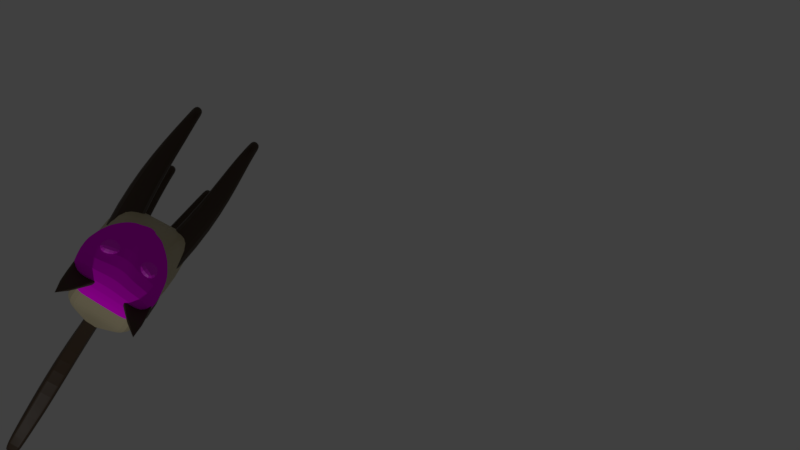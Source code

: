 # Source: cat.blend  (saved by Blender 2.80.75; exported with 4.5.12 LTS)
import bpy
from mathutils import Matrix  # noqa: F401  (used for matrix-valued properties, if any)

bpy.ops.wm.read_factory_settings(use_empty=True)
scene = bpy.context.scene
scene.name = 'Scene'

# ---- collections
col_collection_1 = bpy.data.collections.new('Collection 1'); scene.collection.children.link(col_collection_1)

# ---- images (referenced by path relative to the original .blend; pixels are not part of the script)
import os
ASSET_DIR = os.environ.get("B2B_ASSET_DIR", "")  # directory of the original .blend (textures are referenced by path, not embedded)
HERE = os.path.dirname(os.path.abspath(__file__))  # packed textures are extracted next to this script under _unpacked/

def load_image(name, relpath, width, height, colorspace="sRGB"):
    """Load a texture the original file referenced (path relative to the .blend, or extracted next to this script)."""
    p = next((c for c in (os.path.join(HERE, relpath), os.path.join(ASSET_DIR, relpath)) if relpath and os.path.exists(c)), "")
    if p:
        img = bpy.data.images.load(p, check_existing=True)
        img.name = name
    else:  # same state as the original file: an image datablock whose file is absent (Cycles renders it pink)
        img = bpy.data.images.new(name, width, height)
        img.source = "FILE"
        img.filepath = "//" + (relpath or name)
    img.colorspace_settings.name = colorspace
    return img
img_face_png = load_image('Face.png', 'Face.png', 1024, 1024, 'sRGB')
img_eye = load_image('Eye', 'Eye.png', 1024, 1024, 'sRGB')

# ---- materials (node trees are filled in below, after node groups)
mat_point_colours = bpy.data.materials.new('Point Colours')
mat_point_colours.alpha_threshold = 0.0
mat_point_colours.roughness = 0.5
mat_point_colours.line_color = (0.0, 0.0, 0.0, 1.0)
mat_cat = bpy.data.materials.new('Cat')
mat_cat.alpha_threshold = 0.0
mat_cat.roughness = 0.5
mat_eye = bpy.data.materials.new('Eye')
mat_eye_001 = bpy.data.materials.new('Eye.001')
mat_ear = bpy.data.materials.new('Ear')

# ---- material node trees
mat_point_colours.use_nodes = True; mat_point_colours.node_tree.nodes.clear()
_N = mat_point_colours.node_tree.nodes; _L = mat_point_colours.node_tree.links
n0 = _N.new('ShaderNodeOutputMaterial'); n0.name = 'Material Output'; n0.location = (300, 300)
n1 = _N.new('ShaderNodeBsdfPrincipled'); n1.name = 'Principled BSDF'; n1.location = (10, 300)
n1.distribution = 'GGX'
n1.subsurface_method = 'BURLEY'
n1.inputs[0].default_value = (0.0578, 0.03337, 0.01521, 1.0)
n1.inputs[3].default_value = 1.45
n1.inputs[27].default_value = (0.0, 0.0, 0.0, 1.0)
n1.inputs[28].default_value = 1.0
_L.new(n1.outputs[0], n0.inputs[0])
n0.is_active_output = True
mat_cat.use_nodes = True; mat_cat.node_tree.nodes.clear()
_N = mat_cat.node_tree.nodes; _L = mat_cat.node_tree.links
n0 = _N.new('ShaderNodeOutputMaterial'); n0.name = 'Material Output'; n0.location = (300, 300)
n1 = _N.new('ShaderNodeBsdfDiffuse'); n1.name = 'Diffuse BSDF'; n1.location = (55, 299)
n2 = _N.new('ShaderNodeTexImage'); n2.name = 'Image Texture'; n2.location = (-158, 316)
n2.width = 140
n2.image = img_face_png
_L.new(n1.outputs[0], n0.inputs[0])
_L.new(n2.outputs[0], n1.inputs[0])
n0.is_active_output = True
mat_eye.use_nodes = True; mat_eye.node_tree.nodes.clear()
_N = mat_eye.node_tree.nodes; _L = mat_eye.node_tree.links
n0 = _N.new('ShaderNodeOutputMaterial'); n0.name = 'Material Output'; n0.location = (300, 300)
n1 = _N.new('ShaderNodeBsdfPrincipled'); n1.name = 'Principled BSDF'; n1.location = (10, 300)
n1.distribution = 'GGX'
n1.subsurface_method = 'BURLEY'
n1.inputs[3].default_value = 1.45
n1.inputs[27].default_value = (0.0, 0.0, 0.0, 1.0)
n1.inputs[28].default_value = 1.0
n2 = _N.new('ShaderNodeTexImage'); n2.name = 'Image Texture'; n2.location = (-291, 255)
n2.image = img_eye
_L.new(n1.outputs[0], n0.inputs[0])
_L.new(n2.outputs[0], n1.inputs[0])
n0.is_active_output = True
mat_eye_001.use_nodes = True; mat_eye_001.node_tree.nodes.clear()
_N = mat_eye_001.node_tree.nodes; _L = mat_eye_001.node_tree.links
n0 = _N.new('ShaderNodeOutputMaterial'); n0.name = 'Material Output'; n0.location = (300, 300)
n1 = _N.new('ShaderNodeBsdfPrincipled'); n1.name = 'Principled BSDF'; n1.location = (10, 300)
n1.distribution = 'GGX'
n1.subsurface_method = 'BURLEY'
n1.inputs[3].default_value = 1.45
n1.inputs[27].default_value = (0.0, 0.0, 0.0, 1.0)
n1.inputs[28].default_value = 1.0
n2 = _N.new('ShaderNodeTexImage'); n2.name = 'Image Texture'; n2.location = (-291, 255)
n2.image = img_eye
_L.new(n1.outputs[0], n0.inputs[0])
_L.new(n2.outputs[0], n1.inputs[0])
n0.is_active_output = True
mat_ear.use_nodes = True; mat_ear.node_tree.nodes.clear()
_N = mat_ear.node_tree.nodes; _L = mat_ear.node_tree.links
n0 = _N.new('ShaderNodeOutputMaterial'); n0.name = 'Material Output'; n0.location = (300, 300)
n1 = _N.new('ShaderNodeBsdfPrincipled'); n1.name = 'Principled BSDF'; n1.location = (10, 300)
n1.distribution = 'GGX'
n1.subsurface_method = 'BURLEY'
n1.inputs[0].default_value = (0.6152, 0.5338, 0.3291, 1.0)
n1.inputs[3].default_value = 1.45
n1.inputs[27].default_value = (0.0, 0.0, 0.0, 1.0)
n1.inputs[28].default_value = 1.0
_L.new(n1.outputs[0], n0.inputs[0])
n0.is_active_output = True

# ---- world
world_world = bpy.data.worlds.new('World'); scene.world = world_world
world_world.color = (0.05088, 0.05088, 0.05088)
world_world.use_sun_shadow = False
world_world.sun_shadow_jitter_overblur = 0.0
world_world.cycles.sampling_method = 'MANUAL'

# ---- cameras
cam_camera = bpy.data.cameras.new('Camera')
cam_camera.clip_end = 100.0
cam_camera.lens = 35.0
cam_camera.sensor_width = 32.0
cam_camera.sensor_height = 18.0
cam_camera.ortho_scale = 7.314
cam_camera.dof.focus_distance = 0.0

# ---- lights
light_lamp = bpy.data.lights.new('Lamp', 'POINT')
light_lamp.transmission_factor = 0.0
light_lamp.cutoff_distance = 30.0
light_lamp.energy = 100.0
light_lamp.shadow_buffer_clip_start = 1.001
light_lamp.shadow_soft_size = 0.1
light_lamp.shadow_maximum_resolution = 0.006
light_lamp.use_absolute_resolution = True

# ---- meshes
me_cone_004 = bpy.data.meshes.new('Cone.004')
me_cone_004.from_pydata([(-0.1218, -2.218, -2.807), (-0.001251, -2.125, -2.792), (0.09866, -2.011, -2.773), (0.1741, -1.88, -2.751), (0.2221, -1.737, -2.727), (0.241, -1.587, -2.702), (0.2298, -1.437, -2.676), (0.1892, -1.292, -2.651), (0.1206, -1.157, -2.628), (0.02664, -1.038, -2.607), (-0.08901, -0.94, -2.59), (-0.2219, -0.8657, -2.577), (-0.4648, -0.8371, -2.579), (-0.7875, -0.8484, -2.642), (-0.3216, -2.254, -2.863), (-0.7592, -2.241, -2.892), (-0.5571, -1.662, -2.695), (-1.434, -1.958, -0.3952), (-0.598, -1.099, -2.587)], [], [(0, 17, 14), (14, 17, 15), (2, 17, 1), (3, 17, 2), (4, 17, 3), (5, 17, 4), (6, 17, 5), (7, 17, 6), (8, 17, 7), (9, 17, 8), (10, 17, 9), (11, 17, 10), (12, 17, 11), (13, 17, 12), (1, 17, 0), (15, 17, 16), (18, 16, 17), (18, 17, 13)])
me_cone_004.materials.append(mat_point_colours)
me_cone_004.use_remesh_preserve_volume = False
me_cone_004.use_remesh_preserve_attributes = False
me_cone_004.use_mirror_vertex_groups = False
me_cone_004.update()
me_cone_003 = bpy.data.meshes.new('Cone.003')
me_cone_003.from_pydata([(-0.5308, 0.6722, -2.652), (-0.2386, 0.6992, -2.597), (-0.01767, 0.6796, -2.589), (0.1047, 0.6142, -2.589), (0.2119, 0.5262, -2.589), (0.2999, 0.419, -2.589), (0.3652, 0.2966, -2.589), (0.4055, 0.1639, -2.589), (0.4191, 0.02588, -2.589), (0.4055, -0.1122, -2.589), (0.3652, -0.2449, -2.589), (0.2999, -0.3672, -2.589), (0.2119, -0.4744, -2.589), (0.1047, -0.5624, -2.589), (-0.07542, -0.6075, -2.634), (-0.4726, -0.6106, -2.664), (-0.3033, -0.05798, -2.575), (-1.225, 0.2598, -0.2832), (-0.3537, 0.4606, -2.564)], [], [(0, 17, 1), (1, 17, 2), (2, 17, 3), (3, 17, 4), (4, 17, 5), (5, 17, 6), (6, 17, 7), (7, 17, 8), (8, 17, 9), (9, 17, 10), (10, 17, 11), (11, 17, 12), (12, 17, 13), (13, 17, 14), (14, 17, 15), (15, 17, 16), (18, 16, 17), (18, 17, 0)])
me_cone_003.materials.append(mat_point_colours)
me_cone_003.use_remesh_preserve_volume = False
me_cone_003.use_remesh_preserve_attributes = False
me_cone_003.use_mirror_vertex_groups = False
me_cone_003.update()
me_cube_010 = bpy.data.meshes.new('Cube.010')
me_cube_010.from_pydata([(1.331, -0.2368, -1.115), (1.426, -1.15, 0.6186), (1.341, 0.269, -1.108), (1.469, 1.086, 0.651), (3.419, -0.5967, -1.445), (2.896, -0.6372, 0.4065), (3.433, 0.4314, -1.435), (2.908, 0.7839, 0.4146), (1.334, -0.03019, -1.112), (1.439, -0.2366, 0.634), (3.423, -0.1319, -1.438), (2.9, 0.005312, 0.412), (1.446, 0.1041, 0.6389), (3.425, 0.02483, -1.437), (1.336, 0.04692, -1.11), (2.902, 0.2219, 0.4132), (1.451, 0.2796, 0.6369), (3.427, 0.09161, -1.439), (1.337, 0.08661, -1.111), (2.904, 0.3143, 0.4111), (1.333, -0.1279, -1.114), (2.899, -0.3313, 0.4082), (1.435, -0.6686, 0.6256), (3.422, -0.3754, -1.443), (0.9787, -0.9884, -0.5806), (1.014, 0.9618, -0.6019), (3.408, 0.8228, -0.17), (3.385, -0.8451, -0.1859), (3.392, -0.09099, -0.1752), (0.7414, -0.1933, -0.7701), (3.395, 0.1633, -0.1728), (0.7468, 0.0837, -0.7661), (3.399, 0.2716, -0.1769), (1.023, 0.2772, -0.6769), (1.023, -0.5286, -0.6783), (3.39, -0.4861, -0.1825), (1.034, 0.7952, -0.7411), (3.429, 0.9611, -0.3774), (3.403, -0.9414, -0.3955), (3.411, -0.08125, -0.3833), (0.7909, -0.1826, -0.9049), (3.415, 0.2088, -0.3806), (0.7959, 0.07418, -0.9011), (3.419, 0.3323, -0.3852), (1.051, 0.2535, -0.8185), (1.052, -0.4933, -0.8198), (3.408, -0.5319, -0.3916), (1.011, -0.9195, -0.7293), (1.024, -1.253, -0.3679), (1.053, 1.152, -0.272), (3.214, 0.8997, 0.2871), (3.188, -0.9268, 0.2697), (3.196, -0.101, 0.2814), (0.8688, -0.2365, -0.4967), (3.2, 0.1774, 0.284), (0.8752, 0.09175, -0.492), (3.204, 0.2961, 0.2796), (1.064, 0.3406, -0.3609), (1.048, -0.5728, -0.3718), (3.194, -0.5337, 0.2735), (1.007, 0.4732, -0.9969), (3.452, 0.9605, -0.4843), (3.425, -0.9421, -0.5023), (3.433, -0.08192, -0.4902), (0.901, -0.06284, -1.074), (3.437, 0.2081, -0.4874), (0.9041, 0.09489, -1.072), (3.441, 0.3317, -0.4921), (1.011, 0.1514, -1.026), (1.004, -0.2874, -1.031), (3.431, -0.5326, -0.4984), (0.9996, -0.5101, -1.035)], [], [(57, 16, 3, 49), (49, 3, 7, 50), (59, 21, 5, 51), (51, 5, 1, 48), (20, 23, 4, 0), (21, 22, 1, 5), (15, 12, 9, 11), (14, 13, 10, 8), (54, 15, 11, 52), (58, 22, 9, 53), (56, 19, 15, 54), (18, 17, 13, 14), (19, 16, 12, 15), (53, 9, 12, 55), (7, 3, 16, 19), (2, 6, 17, 18), (50, 7, 19, 56), (55, 12, 16, 57), (48, 1, 22, 58), (11, 9, 22, 21), (8, 10, 23, 20), (52, 11, 21, 59), (39, 28, 35, 46), (47, 24, 34, 45), (42, 31, 33, 44), (37, 26, 32, 43), (40, 29, 31, 42), (43, 32, 30, 41), (45, 34, 29, 40), (41, 30, 28, 39), (38, 27, 24, 47), (46, 35, 27, 38), (36, 25, 26, 37), (44, 33, 25, 36), (68, 44, 36, 60), (60, 36, 37, 61), (70, 46, 38, 62), (62, 38, 47, 71), (65, 41, 39, 63), (69, 45, 40, 64), (67, 43, 41, 65), (64, 40, 42, 66), (61, 37, 43, 67), (66, 42, 44, 68), (71, 47, 45, 69), (63, 39, 46, 70), (28, 52, 59, 35), (24, 48, 58, 34), (31, 55, 57, 33), (26, 50, 56, 32), (29, 53, 55, 31), (32, 56, 54, 30), (34, 58, 53, 29), (30, 54, 52, 28), (27, 51, 48, 24), (35, 59, 51, 27), (25, 49, 50, 26), (33, 57, 49, 25), (10, 63, 70, 23), (0, 71, 69, 20), (14, 66, 68, 18), (6, 61, 67, 17), (8, 64, 66, 14), (17, 67, 65, 13), (20, 69, 64, 8), (13, 65, 63, 10), (4, 62, 71, 0), (23, 70, 62, 4), (2, 60, 61, 6), (18, 68, 60, 2)])
_uv = me_cube_010.uv_layers.new(name='UVMap')
_uv.uv.foreach_set('vector', [0.8289, 0.2646, 0.919, 0.1413, 0.9999, 0.216, 0.9202, 0.334, 0.191, 0.0001009, 0.4773, 0.000101, 0.3882, 0.2216, 0.3607, 0.2352, 0.3659, 0.343, 0.3981, 0.3397, 0.383, 0.3677, 0.35, 0.3669, 0.35, 0.3669, 0.383, 0.3677, 0.461, 0.6652, 0.1295, 0.5678, 0.07187, 0.2818, 0.3001, 0.306, 0.2995, 0.3129, 0.07298, 0.2985, 0.3981, 0.3397, 0.5885, 0.5559, 0.461, 0.6652, 0.383, 0.3677, 0.4062, 0.2807, 0.6683, 0.3051, 0.6562, 0.4174, 0.4061, 0.3048, 0.07314, 0.2553, 0.3013, 0.292, 0.3007, 0.2979, 0.07153, 0.2667, 0.3784, 0.2872, 0.4062, 0.2807, 0.4061, 0.3048, 0.3774, 0.3101, 0.736, 0.1725, 0.8269, 0.04814, 0.8687, 0.09077, 0.7564, 0.2248, 0.3773, 0.2779, 0.4049, 0.2702, 0.4062, 0.2807, 0.3784, 0.2872, 0.07441, 0.2497, 0.3017, 0.2892, 0.3013, 0.292, 0.07314, 0.2553, 0.4049, 0.2702, 0.6659, 0.2583, 0.6683, 0.3051, 0.4062, 0.2807, 0.7564, 0.2248, 0.8687, 0.09077, 0.9022, 0.1243, 0.7859, 0.2546, 0.3882, 0.2216, 0.4773, 0.000101, 0.6659, 0.2583, 0.4049, 0.2702, 0.082, 0.2213, 0.3035, 0.279, 0.3017, 0.2892, 0.07441, 0.2497, 0.3607, 0.2352, 0.3882, 0.2216, 0.4049, 0.2702, 0.3773, 0.2779, 0.7859, 0.2546, 0.9022, 0.1243, 0.919, 0.1413, 0.8289, 0.2646, 0.6719, 0.1008, 0.7811, 0.0001009, 0.8269, 0.04814, 0.736, 0.1725, 0.4061, 0.3048, 0.6562, 0.4174, 0.5885, 0.5559, 0.3981, 0.3397, 0.07153, 0.2667, 0.3007, 0.2979, 0.3001, 0.306, 0.07187, 0.2818, 0.3774, 0.3101, 0.4061, 0.3048, 0.3981, 0.3397, 0.3659, 0.343, 0.3371, 0.3016, 0.3467, 0.304, 0.3407, 0.3254, 0.3306, 0.3223, 0.6685, 0.1733, 0.676, 0.1506, 0.7101, 0.2097, 0.699, 0.2276, 0.75, 0.2889, 0.7601, 0.2764, 0.7948, 0.2972, 0.7811, 0.3126, 0.3263, 0.2556, 0.3382, 0.2526, 0.3474, 0.2833, 0.3373, 0.2819, 0.7304, 0.2681, 0.7409, 0.2561, 0.7601, 0.2764, 0.75, 0.2889, 0.3373, 0.2819, 0.3474, 0.2833, 0.3481, 0.2896, 0.338, 0.2878, 0.699, 0.2276, 0.7101, 0.2097, 0.7409, 0.2561, 0.7304, 0.2681, 0.338, 0.2878, 0.3481, 0.2896, 0.3467, 0.304, 0.3371, 0.3016, 0.319, 0.3381, 0.33, 0.3447, 0.08221, 0.5129, 0.07153, 0.4865, 0.3306, 0.3223, 0.3407, 0.3254, 0.33, 0.3447, 0.319, 0.3381, 0.1026, 0.07439, 0.1255, 0.04335, 0.3382, 0.2526, 0.3263, 0.2556, 0.7811, 0.3126, 0.7948, 0.2972, 0.8729, 0.3534, 0.8443, 0.354, 0.752, 0.3241, 0.7811, 0.3126, 0.8443, 0.354, 0.7871, 0.354, 0.04414, 0.1442, 0.1026, 0.07439, 0.3263, 0.2556, 0.3227, 0.2594, 0.3263, 0.3196, 0.3306, 0.3223, 0.319, 0.3381, 0.3157, 0.3334, 0.3157, 0.3334, 0.319, 0.3381, 0.07153, 0.4865, 0.02001, 0.3721, 0.3335, 0.2881, 0.338, 0.2878, 0.3371, 0.3016, 0.3326, 0.3006, 0.6986, 0.2704, 0.699, 0.2276, 0.7304, 0.2681, 0.7216, 0.298, 0.3328, 0.2832, 0.3373, 0.2819, 0.338, 0.2878, 0.3335, 0.2881, 0.7216, 0.298, 0.7304, 0.2681, 0.75, 0.2889, 0.7383, 0.3126, 0.3227, 0.2594, 0.3263, 0.2556, 0.3373, 0.2819, 0.3328, 0.2832, 0.7383, 0.3126, 0.75, 0.2889, 0.7811, 0.3126, 0.752, 0.3241, 0.677, 0.248, 0.6685, 0.1733, 0.699, 0.2276, 0.6986, 0.2704, 0.3326, 0.3006, 0.3371, 0.3016, 0.3306, 0.3223, 0.3263, 0.3196, 0.3467, 0.304, 0.3774, 0.3101, 0.3659, 0.343, 0.3407, 0.3254, 0.676, 0.1506, 0.6719, 0.1008, 0.736, 0.1725, 0.7101, 0.2097, 0.7601, 0.2764, 0.7859, 0.2546, 0.8289, 0.2646, 0.7948, 0.2972, 0.3382, 0.2526, 0.3607, 0.2352, 0.3773, 0.2779, 0.3474, 0.2833, 0.7409, 0.2561, 0.7564, 0.2248, 0.7859, 0.2546, 0.7601, 0.2764, 0.3474, 0.2833, 0.3773, 0.2779, 0.3784, 0.2872, 0.3481, 0.2896, 0.7101, 0.2097, 0.736, 0.1725, 0.7564, 0.2248, 0.7409, 0.2561, 0.3481, 0.2896, 0.3784, 0.2872, 0.3774, 0.3101, 0.3467, 0.304, 0.33, 0.3447, 0.35, 0.3669, 0.1295, 0.5678, 0.08221, 0.5129, 0.3407, 0.3254, 0.3659, 0.343, 0.35, 0.3669, 0.33, 0.3447, 0.1255, 0.04335, 0.191, 0.0001009, 0.3607, 0.2352, 0.3382, 0.2526, 0.7948, 0.2972, 0.8289, 0.2646, 0.9202, 0.334, 0.8729, 0.3534, 0.3007, 0.2979, 0.3326, 0.3006, 0.3263, 0.3196, 0.3001, 0.306, 0.07298, 0.2985, 0.02001, 0.3721, 0.01592, 0.3155, 0.07187, 0.2818, 0.07314, 0.2553, 0.003744, 0.2356, 0.02301, 0.2239, 0.07441, 0.2497, 0.3035, 0.279, 0.3227, 0.2594, 0.3328, 0.2832, 0.3017, 0.2892, 0.07153, 0.2667, 0.0001009, 0.2664, 0.003744, 0.2356, 0.07314, 0.2553, 0.3017, 0.2892, 0.3328, 0.2832, 0.3335, 0.2881, 0.3013, 0.292, 0.07187, 0.2818, 0.01592, 0.3155, 0.0001009, 0.2664, 0.07153, 0.2667, 0.3013, 0.292, 0.3335, 0.2881, 0.3326, 0.3006, 0.3007, 0.2979, 0.2995, 0.3129, 0.3157, 0.3334, 0.02001, 0.3721, 0.07298, 0.2985, 0.3001, 0.306, 0.3263, 0.3196, 0.3157, 0.3334, 0.2995, 0.3129, 0.082, 0.2213, 0.04414, 0.1442, 0.3227, 0.2594, 0.3035, 0.279, 0.07441, 0.2497, 0.02301, 0.2239, 0.04414, 0.1442, 0.082, 0.2213])
me_cube_010.materials.append(mat_cat)
me_cube_010.use_remesh_preserve_volume = False
me_cube_010.use_remesh_preserve_attributes = False
me_cube_010.use_mirror_vertex_groups = False
me_cube_010.update()
me_cube_009 = bpy.data.meshes.new('Cube.009')
me_cube_009.from_pydata([(-0.7304, -0.3721, 0.1464), (-0.731, -0.411, 0.3884), (-0.7228, -0.09486, 0.1461), (-0.7227, -0.08056, 0.3448), (-0.4854, -0.3764, 0.1463), (-0.486, -0.4152, 0.3883), (-0.5237, -0.09244, 0.1458), (-0.5235, -0.07814, 0.3444)], [], [(0, 1, 3, 2), (2, 3, 7, 6), (6, 7, 5, 4), (4, 5, 1, 0), (2, 6, 4, 0), (7, 3, 1, 5)])
_uv = me_cube_009.uv_layers.new(name='UVMap')
_uv.uv.foreach_set('vector', [0.06184, 0.9999, 0.0001015, 0.7377, 0.366, 0.7595, 0.366, 0.9784, 0.06266, 0.5479, 0.0001015, 0.1342, 0.2795, 0.3139, 0.2736, 0.3631, 0.2736, 0.3631, 0.2795, 0.3139, 0.3435, 0.3207, 0.3289, 0.3576, 0.3289, 0.3576, 0.3435, 0.3207, 0.674, 0.0001015, 0.674, 0.7375, 0.06266, 0.5479, 0.2736, 0.3631, 0.3289, 0.3576, 0.674, 0.7375, 0.2795, 0.3139, 0.0001015, 0.1342, 0.674, 0.0001015, 0.3435, 0.3207])
me_cube_009.materials.append(mat_eye)
me_cube_009.use_remesh_preserve_volume = False
me_cube_009.use_remesh_preserve_attributes = False
me_cube_009.use_mirror_vertex_groups = False
me_cube_009.update()
me_cube_008 = bpy.data.meshes.new('Cube.008')
me_cube_008.from_pydata([(-1.041, 0.4117, 0.03111), (-1.039, 0.206, 0.3068), (-1.016, 0.7579, 0.1814), (-1.008, 0.6246, 0.4877), (-0.698, 0.3888, 0.01146), (-0.696, 0.183, 0.2872), (-0.6827, 0.7445, 0.1665), (-0.6743, 0.6112, 0.4727)], [], [(0, 1, 3, 2), (2, 3, 7, 6), (6, 7, 5, 4), (4, 5, 1, 0), (2, 6, 4, 0), (7, 3, 1, 5)])
_uv = me_cube_008.uv_layers.new(name='UVMap')
_uv.uv.foreach_set('vector', [0.06154, 0.9999, 0.0001019, 0.739, 0.3562, 0.7394, 0.3562, 0.9997, 0.07003, 0.5783, 0.0001019, 0.09198, 0.3063, 0.313, 0.2993, 0.355, 0.2993, 0.355, 0.3063, 0.313, 0.3546, 0.3187, 0.3421, 0.3506, 0.3421, 0.3506, 0.3546, 0.3187, 0.6906, 0.0001019, 0.6906, 0.7388, 0.07003, 0.5783, 0.2993, 0.355, 0.3421, 0.3506, 0.6906, 0.7388, 0.3063, 0.313, 0.0001019, 0.09198, 0.6906, 0.0001019, 0.3546, 0.3187])
me_cube_008.materials.append(mat_eye_001)
me_cube_008.use_remesh_preserve_volume = False
me_cube_008.use_remesh_preserve_attributes = False
me_cube_008.use_mirror_vertex_groups = False
me_cube_008.update()
me_cube_006 = bpy.data.meshes.new('Cube.006')
me_cube_006.from_pydata([(1.853, 0.9336, 0.5625), (1.923, 0.9458, 0.3124), (1.857, 0.6761, 0.5492), (1.922, 0.6872, 0.3213), (1.923, 0.8153, 0.3169), (1.855, 0.8037, 0.5558), (1.856, 0.7474, 0.5529), (1.922, 0.7588, 0.3189), (1.923, 0.8865, 0.3144), (1.854, 0.8746, 0.5595), (3.169, 0.967, 0.9987), (3.331, 0.9458, 0.71), (3.152, 0.6387, 1.01), (3.3, 0.6193, 0.7476), (3.315, 0.781, 0.729), (3.16, 0.8013, 1.005), (3.156, 0.7296, 1.007), (3.309, 0.7097, 0.7372), (3.324, 0.8709, 0.7186), (3.165, 0.8917, 1.001), (3.742, 1.028, 1.76), (4.069, 0.979, 1.733), (3.698, 0.7025, 1.785), (3.997, 0.6582, 1.762), (4.033, 0.8171, 1.748), (3.72, 0.8634, 1.773), (3.71, 0.7925, 1.778), (4.017, 0.747, 1.754), (4.053, 0.9054, 1.74), (3.732, 0.953, 1.766), (3.955, 0.9948, 2.659), (4.209, 1.037, 2.657), (3.998, 0.7443, 2.638), (4.23, 0.7825, 2.637), (4.219, 0.9084, 2.647), (3.977, 0.8683, 2.649), (3.986, 0.8136, 2.644), (4.224, 0.8529, 2.642), (4.213, 0.9784, 2.652), (3.965, 0.9373, 2.654)], [], [(0, 9, 19, 10), (1, 0, 10, 11), (9, 5, 15, 19), (8, 1, 11, 18), (14, 18, 28, 24), (16, 12, 22, 26), (11, 10, 20, 21), (19, 15, 25, 29), (3, 7, 17, 13), (7, 4, 14, 17), (2, 3, 13, 12), (4, 8, 18, 14), (6, 2, 12, 16), (5, 6, 16, 15), (22, 23, 33, 32), (24, 28, 38, 34), (26, 22, 32, 36), (21, 20, 30, 31), (12, 13, 23, 22), (15, 16, 26, 25), (17, 14, 24, 27), (10, 19, 29, 20), (18, 11, 21, 28), (13, 17, 27, 23), (37, 36, 32, 33), (38, 39, 35, 34), (34, 35, 36, 37), (31, 30, 39, 38), (25, 26, 36, 35), (27, 24, 34, 37), (20, 29, 39, 30), (28, 21, 31, 38), (23, 27, 37, 33), (29, 25, 35, 39)])
me_cube_006.materials.append(mat_point_colours)
me_cube_006.use_remesh_preserve_volume = False
me_cube_006.use_remesh_preserve_attributes = False
me_cube_006.use_mirror_vertex_groups = False
me_cube_006.update()
me_cube_005 = bpy.data.meshes.new('Cube.005')
me_cube_005.from_pydata([(2.106, 1.763, 0.6637), (2.01, 1.422, -0.9911), (2.088, 0.5169, 0.7499), (1.947, 0.8575, -0.9777), (0.8572, 1.779, 0.642), (1.45, 1.486, -0.9191), (0.8395, 0.5332, 0.7283), (1.387, 0.9213, -0.9058), (1.305, 1.339, -1.942), (1.271, 1.073, -1.955), (1.174, 1.344, -1.709), (1.14, 1.079, -1.722), (0.9816, 1.314, -2.207), (0.9502, 1.147, -2.214), (0.964, 1.311, -2.038), (0.9326, 1.143, -2.045), (0.8013, 1.332, -2.206), (0.7699, 1.164, -2.213), (0.7836, 1.328, -2.036), (0.7522, 1.161, -2.043)], [], [(0, 4, 6, 2), (5, 1, 8, 10), (3, 2, 6, 7), (7, 6, 4, 5), (1, 0, 2, 3), (5, 4, 0, 1), (10, 8, 12, 14), (7, 5, 10, 11), (3, 7, 11, 9), (1, 3, 9, 8), (12, 13, 17, 16), (11, 10, 14, 15), (8, 9, 13, 12), (9, 11, 15, 13), (18, 16, 17, 19), (13, 15, 19, 17), (14, 12, 16, 18), (15, 14, 18, 19)])
me_cube_005.materials.append(mat_point_colours)
me_cube_005.use_remesh_preserve_volume = False
me_cube_005.use_remesh_preserve_attributes = False
me_cube_005.use_mirror_vertex_groups = False
me_cube_005.update()
me_cube_004 = bpy.data.meshes.new('Cube.004')
me_cube_004.from_pydata([(-0.3313, 1.155, 0.71), (-0.06647, 1.369, -1.214), (-0.3392, 0.5955, 0.7487), (-0.1003, 0.9296, -1.182), (-0.8923, 1.163, 0.7003), (-0.5005, 1.408, -1.141), (-0.9003, 0.6028, 0.739), (-0.5344, 0.9683, -1.109), (-0.7399, 1.285, -2.145), (-0.7682, 1.019, -2.157), (-0.8612, 1.288, -1.906), (-0.8896, 1.021, -1.918), (-1.079, 1.253, -2.377), (-1.102, 1.083, -2.38), (-1.084, 1.25, -2.206), (-1.107, 1.081, -2.21), (-1.26, 1.261, -2.362), (-1.282, 1.092, -2.365), (-1.263, 1.251, -2.184), (-1.287, 1.089, -2.194)], [], [(0, 4, 6, 2), (5, 1, 8, 10), (3, 2, 6, 7), (7, 6, 4, 5), (1, 0, 2, 3), (5, 4, 0, 1), (10, 8, 12, 14), (7, 5, 10, 11), (3, 7, 11, 9), (1, 3, 9, 8), (12, 13, 17, 16), (11, 10, 14, 15), (8, 9, 13, 12), (9, 11, 15, 13), (18, 16, 17, 19), (13, 15, 19, 17), (14, 12, 16, 18), (15, 14, 18, 19)])
me_cube_004.materials.append(mat_point_colours)
me_cube_004.use_remesh_preserve_volume = False
me_cube_004.use_remesh_preserve_attributes = False
me_cube_004.use_mirror_vertex_groups = False
me_cube_004.update()
me_cube_003 = bpy.data.meshes.new('Cube.003')
me_cube_003.from_pydata([(-0.3867, 1.068, 0.7188), (-0.09357, 0.7239, -1.148), (-0.3947, 0.5085, 0.7575), (-0.1422, 0.2849, -1.138), (-0.9478, 1.076, 0.7091), (-0.529, 0.7734, -1.093), (-0.9557, 0.5158, 0.7478), (-0.5776, 0.3345, -1.082), (-0.7285, 0.6962, -2.109), (-0.7629, 0.4306, -2.122), (-0.86, 0.7017, -1.875), (-0.8944, 0.4361, -1.889), (-1.052, 0.6716, -2.374), (-1.084, 0.5038, -2.381), (-1.07, 0.6678, -2.204), (-1.101, 0.5001, -2.211), (-1.233, 0.6893, -2.373), (-1.264, 0.5216, -2.38), (-1.25, 0.6856, -2.203), (-1.282, 0.5178, -2.21)], [], [(0, 4, 6, 2), (5, 1, 8, 10), (3, 2, 6, 7), (7, 6, 4, 5), (1, 0, 2, 3), (5, 4, 0, 1), (10, 8, 12, 14), (7, 5, 10, 11), (3, 7, 11, 9), (1, 3, 9, 8), (12, 13, 17, 16), (11, 10, 14, 15), (8, 9, 13, 12), (9, 11, 15, 13), (18, 16, 17, 19), (13, 15, 19, 17), (14, 12, 16, 18), (15, 14, 18, 19)])
me_cube_003.materials.append(mat_point_colours)
me_cube_003.use_remesh_preserve_volume = False
me_cube_003.use_remesh_preserve_attributes = False
me_cube_003.use_mirror_vertex_groups = False
me_cube_003.update()
me_cube_002 = bpy.data.meshes.new('Cube.002')
me_cube_002.from_pydata([(2.184, 1.31, 0.2992), (1.99, 0.767, -1.133), (2.166, 0.0741, 0.3848), (1.928, 0.202, -1.12), (0.9448, 1.326, 0.2778), (1.43, 0.8307, -1.061), (0.9272, 0.09023, 0.3633), (1.367, 0.2658, -1.048), (1.286, 0.6834, -2.084), (1.252, 0.4178, -2.098), (1.154, 0.6889, -1.851), (1.12, 0.4233, -1.864), (0.9621, 0.6588, -2.35), (0.9307, 0.4911, -2.357), (0.9444, 0.655, -2.18), (0.913, 0.4873, -2.187), (0.7817, 0.6765, -2.348), (0.7503, 0.5088, -2.355), (0.764, 0.6728, -2.178), (0.7327, 0.5051, -2.185)], [], [(0, 4, 6, 2), (5, 1, 8, 10), (3, 2, 6, 7), (7, 6, 4, 5), (1, 0, 2, 3), (5, 4, 0, 1), (10, 8, 12, 14), (7, 5, 10, 11), (3, 7, 11, 9), (1, 3, 9, 8), (12, 13, 17, 16), (11, 10, 14, 15), (8, 9, 13, 12), (9, 11, 15, 13), (18, 16, 17, 19), (13, 15, 19, 17), (14, 12, 16, 18), (15, 14, 18, 19)])
me_cube_002.materials.append(mat_point_colours)
me_cube_002.use_remesh_preserve_volume = False
me_cube_002.use_remesh_preserve_attributes = False
me_cube_002.use_mirror_vertex_groups = False
me_cube_002.update()
me_cube = bpy.data.meshes.new('Cube')
me_cube.from_pydata([(0.08645, 0.8579, 0.06515), (1.979, 0.9314, 0.5904), (2.042, 0.9423, 0.367), (1.983, 0.7014, 0.5786), (2.041, 0.7113, 0.375), (-1.536, 1.118, 1.056), (-1.728, 1.118, 0.5932), (-1.531, 0.6165, 1.056), (-1.708, 0.6165, 0.6262), (1.537, 1.443, 0.6314), (1.551, 0.2126, 0.6251), (1.959, 0.2438, -0.3738), (1.859, 1.473, -0.3267), (0.4475, 0.219, 0.6308), (0.4346, 1.463, -0.6164), (0.4346, 1.463, 0.6331), (0.4516, 0.219, -0.5183), (-0.6414, 0.2004, 0.6563), (-0.6534, 1.499, -0.6464), (-0.6534, 1.499, 0.6545), (-0.6372, 0.2004, -0.546), (-0.2465, 1.535, 0.6958), (-0.2286, 0.1555, -0.5807), (-0.2331, 0.1555, 0.6958), (-0.2464, 1.535, -0.6883), (2.041, 0.8257, 0.3711), (-1.533, 0.8647, 1.056), (-1.718, 0.8647, 0.6099), (1.981, 0.8153, 0.5844), (1.545, 0.8217, 0.6282), (1.91, 0.8525, -0.3505), (0.4432, 0.835, -0.5669), (0.4411, 0.835, 0.632), (-0.6452, 0.8433, -0.5957), (-0.6474, 0.8433, 0.6554), (-0.2397, 0.8389, 0.6958), (-0.2374, 0.8389, -0.634), (-1.714, 0.7552, 0.6171), (1.982, 0.7651, 0.5819), (1.548, 0.5532, 0.6268), (1.932, 0.5842, -0.3608), (0.4469, 0.5634, -0.5455), (0.4439, 0.5634, 0.6315), (-0.6417, 0.5599, -0.5738), (-0.6447, 0.5599, 0.6558), (-0.2368, 0.5376, 0.6958), (-0.2335, 0.5376, -0.6105), (2.041, 0.7753, 0.3728), (-1.532, 0.7552, 1.056), (2.042, 0.8893, 0.3689), (-1.535, 1.003, 1.056), (-1.724, 1.003, 0.6008), (1.98, 0.8787, 0.5877), (1.541, 1.161, 0.6299), (1.882, 1.191, -0.3375), (0.4385, 1.178, -0.5939), (0.4376, 1.178, 0.6326), (-0.6497, 1.201, -0.6234), (-0.6506, 1.201, 0.6549), (-0.2434, 1.219, 0.6958), (-0.2424, 1.219, -0.6636), (1.085, 1.531, 0.711), (1.307, 0.1449, -0.7204), (1.101, 0.1321, 0.7061), (1.193, 1.543, -0.6657), (1.093, 0.825, 0.7085), (1.251, 0.8372, -0.6933), (1.096, 0.5195, 0.7075), (1.275, 0.5319, -0.7053), (1.219, 1.222, -0.6783), (1.089, 1.21, 0.7099)], [], [(51, 50, 5, 6), (12, 9, 1, 2), (20, 17, 7, 8), (40, 47, 4, 11), (44, 48, 7, 17), (38, 39, 10, 3), (68, 40, 11, 62), (4, 3, 10, 11), (64, 61, 9, 12), (24, 21, 15, 14), (46, 41, 16, 22), (67, 42, 13, 63), (62, 63, 13, 16), (37, 43, 20, 8), (6, 5, 19, 18), (45, 44, 17, 23), (22, 23, 17, 20), (16, 13, 23, 22), (42, 45, 23, 13), (43, 46, 22, 20), (18, 19, 21, 24), (57, 60, 36, 33), (56, 59, 35, 32), (59, 58, 34, 35), (51, 57, 33, 27), (70, 56, 32, 65), (60, 55, 31, 36), (69, 54, 30, 66), (52, 53, 29, 28), (58, 50, 26, 34), (54, 49, 25, 30), (37, 48, 26, 27), (8, 7, 48, 37), (33, 36, 46, 43), (32, 35, 45, 42), (35, 34, 44, 45), (27, 33, 43, 37), (65, 32, 42, 67), (36, 31, 41, 46), (66, 30, 40, 68), (28, 29, 39, 38), (34, 26, 48, 44), (30, 25, 47, 40), (12, 2, 49, 54), (19, 5, 50, 58), (1, 9, 53, 52), (64, 12, 54, 69), (24, 14, 55, 60), (61, 15, 56, 70), (6, 18, 57, 51), (21, 19, 58, 59), (15, 21, 59, 56), (18, 24, 60, 57), (27, 26, 50, 51), (9, 61, 70, 53), (14, 64, 69, 55), (31, 66, 68, 41), (29, 65, 67, 39), (55, 69, 66, 31), (53, 70, 65, 29), (11, 10, 63, 62), (39, 67, 63, 10), (14, 15, 61, 64), (41, 68, 62, 16)])
me_cube.materials.append(mat_ear)
me_cube.use_remesh_preserve_volume = False
me_cube.use_remesh_preserve_attributes = False
me_cube.use_mirror_vertex_groups = False
me_cube.update()

# ---- objects
ob_leftear = bpy.data.objects.new('LeftEar', me_cone_004)
ob_rightear = bpy.data.objects.new('RightEar', me_cone_003)
ob_head = bpy.data.objects.new('Head', me_cube_010)
ob_lefteye = bpy.data.objects.new('LeftEye', me_cube_009)
ob_righteye = bpy.data.objects.new('RightEye', me_cube_008)
ob_tail = bpy.data.objects.new('Tail', me_cube_006)
ob_righthindleg = bpy.data.objects.new('RightHindleg', me_cube_005)
ob_rightforeleg = bpy.data.objects.new('RightForeleg', me_cube_004)
ob_leftforeleg = bpy.data.objects.new('LeftForeleg', me_cube_003)
ob_lefthindleg = bpy.data.objects.new('LeftHindleg', me_cube_002)
ob_body = bpy.data.objects.new('Body', me_cube)
ob_lamp = bpy.data.objects.new('Lamp', light_lamp)
ob_camera = bpy.data.objects.new('Camera', cam_camera)

# ---- transforms, parenting, visibility, modifiers, constraints
ob_leftear.location = (-1.488, 0.9271, 2.37)
ob_leftear.rotation_euler = (0.1133, 0.02165, -0.01788)
ob_leftear.scale = (0.3134, 0.3134, 0.3134)
ob_leftear.lineart.crease_threshold = 0.0
_m = ob_leftear.modifiers.new('Subsurf', 'SUBSURF')
_m.uv_smooth = 'PRESERVE_CORNERS'
_m.quality = 2
_m.levels = 2
_m.show_only_control_edges = False
ob_rightear.location = (-1.488, 1.49, 2.306)
ob_rightear.rotation_euler = (-0.288, 0.01354, 0.0243)
ob_rightear.scale = (0.3724, 0.3724, 0.3724)
ob_rightear.lineart.crease_threshold = 0.0
_m = ob_rightear.modifiers.new('Subsurf', 'SUBSURF')
_m.uv_smooth = 'PRESERVE_CORNERS'
_m.quality = 2
_m.levels = 2
_m.show_only_control_edges = False
ob_head.location = (-2.716, 0.9192, 1.366)
ob_head.scale = (0.5861, 0.5861, 0.5861)
ob_head.lineart.crease_threshold = 0.0
_m = ob_head.modifiers.new('Subsurf', 'SUBSURF')
_m.uv_smooth = 'PRESERVE_CORNERS'
_m.quality = 2
_m.levels = 2
_m.show_only_control_edges = False
ob_lefteye.location = (-1.361, 0.89, 0.8917)
ob_lefteye.rotation_euler = (-0.1376, 0.001637, 0.03977)
ob_lefteye.scale = (1.125, 1.125, 1.125)
ob_lefteye.lineart.crease_threshold = 0.0
_m = ob_lefteye.modifiers.new('Subsurf', 'SUBSURF')
_m.uv_smooth = 'PRESERVE_CORNERS'
_m.quality = 2
_m.levels = 3
_m.show_only_control_edges = False
ob_righteye.location = (-1.311, 0.7656, 1.001)
ob_righteye.scale = (0.8174, 0.8174, 0.8174)
ob_righteye.lineart.crease_threshold = 0.0
_m = ob_righteye.modifiers.new('Subsurf', 'SUBSURF')
_m.uv_smooth = 'PRESERVE_CORNERS'
_m.quality = 2
_m.levels = 3
_m.show_only_control_edges = False
ob_tail.location = (0.136, 0.05587, 0.3184)
ob_tail.rotation_euler = (5.686e-13, 0.002914, 3.915e-10)
ob_tail.lock_rotations_4d = False
ob_tail.empty_display_type = 'ARROWS'
ob_tail.lineart.crease_threshold = 0.0
_m = ob_tail.modifiers.new('Subsurf', 'SUBSURF')
_m.uv_smooth = 'PRESERVE_CORNERS'
_m.quality = 2
_m.levels = 2
_m.show_only_control_edges = False
ob_righthindleg.location = (0.136, 0.05587, 0.3184)
ob_righthindleg.rotation_euler = (5.686e-13, 0.002914, 3.915e-10)
ob_righthindleg.lock_rotations_4d = False
ob_righthindleg.empty_display_type = 'ARROWS'
ob_righthindleg.lineart.crease_threshold = 0.0
_m = ob_righthindleg.modifiers.new('Subsurf', 'SUBSURF')
_m.uv_smooth = 'PRESERVE_CORNERS'
_m.quality = 2
_m.levels = 2
_m.show_only_control_edges = False
ob_rightforeleg.location = (0.005254, 0.2931, 0.4873)
ob_rightforeleg.rotation_euler = (5.686e-13, 0.002914, 3.915e-10)
ob_rightforeleg.lock_rotations_4d = False
ob_rightforeleg.empty_display_type = 'ARROWS'
ob_rightforeleg.lineart.crease_threshold = 0.0
_m = ob_rightforeleg.modifiers.new('Subsurf', 'SUBSURF')
_m.uv_smooth = 'PRESERVE_CORNERS'
_m.quality = 2
_m.levels = 2
_m.show_only_control_edges = False
ob_leftforeleg.location = (0.03557, -0.141, 0.5123)
ob_leftforeleg.rotation_euler = (5.686e-13, 0.002914, 3.915e-10)
ob_leftforeleg.lock_rotations_4d = False
ob_leftforeleg.empty_display_type = 'ARROWS'
ob_leftforeleg.lineart.crease_threshold = 0.0
_m = ob_leftforeleg.modifiers.new('Subsurf', 'SUBSURF')
_m.uv_smooth = 'PRESERVE_CORNERS'
_m.quality = 2
_m.levels = 2
_m.show_only_control_edges = False
ob_lefthindleg.location = (0.136, -0.03796, 0.4504)
ob_lefthindleg.rotation_euler = (5.686e-13, 0.002914, 3.915e-10)
ob_lefthindleg.lock_rotations_4d = False
ob_lefthindleg.empty_display_type = 'ARROWS'
ob_lefthindleg.lineart.crease_threshold = 0.0
_m = ob_lefthindleg.modifiers.new('Subsurf', 'SUBSURF')
_m.uv_smooth = 'PRESERVE_CORNERS'
_m.quality = 2
_m.levels = 2
_m.show_only_control_edges = False
ob_body.location = (0.136, 0.05587, 0.3184)
ob_body.rotation_euler = (5.686e-13, 0.002914, 3.915e-10)
ob_body.lock_rotations_4d = False
ob_body.empty_display_type = 'ARROWS'
ob_body.lineart.crease_threshold = 0.0
_m = ob_body.modifiers.new('Subsurf', 'SUBSURF')
_m.uv_smooth = 'PRESERVE_CORNERS'
_m.quality = 2
_m.levels = 2
_m.show_only_control_edges = False
ob_lamp.location = (-0.158, 1.061, 5.432)
ob_lamp.rotation_euler = (0.6503, 0.05522, 1.866)
ob_lamp.lock_rotations_4d = False
ob_lamp.empty_display_type = 'ARROWS'
ob_lamp.color = (0.0, 0.0, 0.0, 0.0)
ob_lamp.lineart.crease_threshold = 0.0
ob_camera.location = (-12.93, 1.177, 5.66)
ob_camera.rotation_euler = (5.332, 0.3805, 2.076)
ob_camera.lock_rotations_4d = False
ob_camera.empty_display_type = 'ARROWS'
ob_camera.color = (0.0, 0.0, 0.0, 0.0)
ob_camera.display_type = 'WIRE'
ob_camera.lineart.crease_threshold = 0.0

# ---- collection membership
col_collection_1.objects.link(ob_leftear)
col_collection_1.objects.link(ob_rightear)
col_collection_1.objects.link(ob_head)
col_collection_1.objects.link(ob_lefteye)
col_collection_1.objects.link(ob_righteye)
col_collection_1.objects.link(ob_tail)
col_collection_1.objects.link(ob_righthindleg)
col_collection_1.objects.link(ob_rightforeleg)
col_collection_1.objects.link(ob_leftforeleg)
col_collection_1.objects.link(ob_lefthindleg)
col_collection_1.objects.link(ob_body)
col_collection_1.objects.link(ob_lamp)
col_collection_1.objects.link(ob_camera)

# ---- scene / render settings (as saved in the file)
scene.camera = ob_camera
scene.frame_start = 1; scene.frame_end = 250; scene.frame_set(1)
scene.render.engine = 'CYCLES'
scene.render.resolution_percentage = 50
scene.render.dither_intensity = 0.0
scene.cycles.use_denoising = False
scene.cycles.samples = 128
scene.cycles.sampling_pattern = 'TABULATED_SOBOL'
scene.cycles.use_adaptive_sampling = False
scene.cycles.use_light_tree = False
scene.cycles.blur_glossy = 0.0
scene.cycles.sample_clamp_indirect = 0.0
scene.view_settings.view_transform = 'Standard'
bpy.context.view_layer.update()
